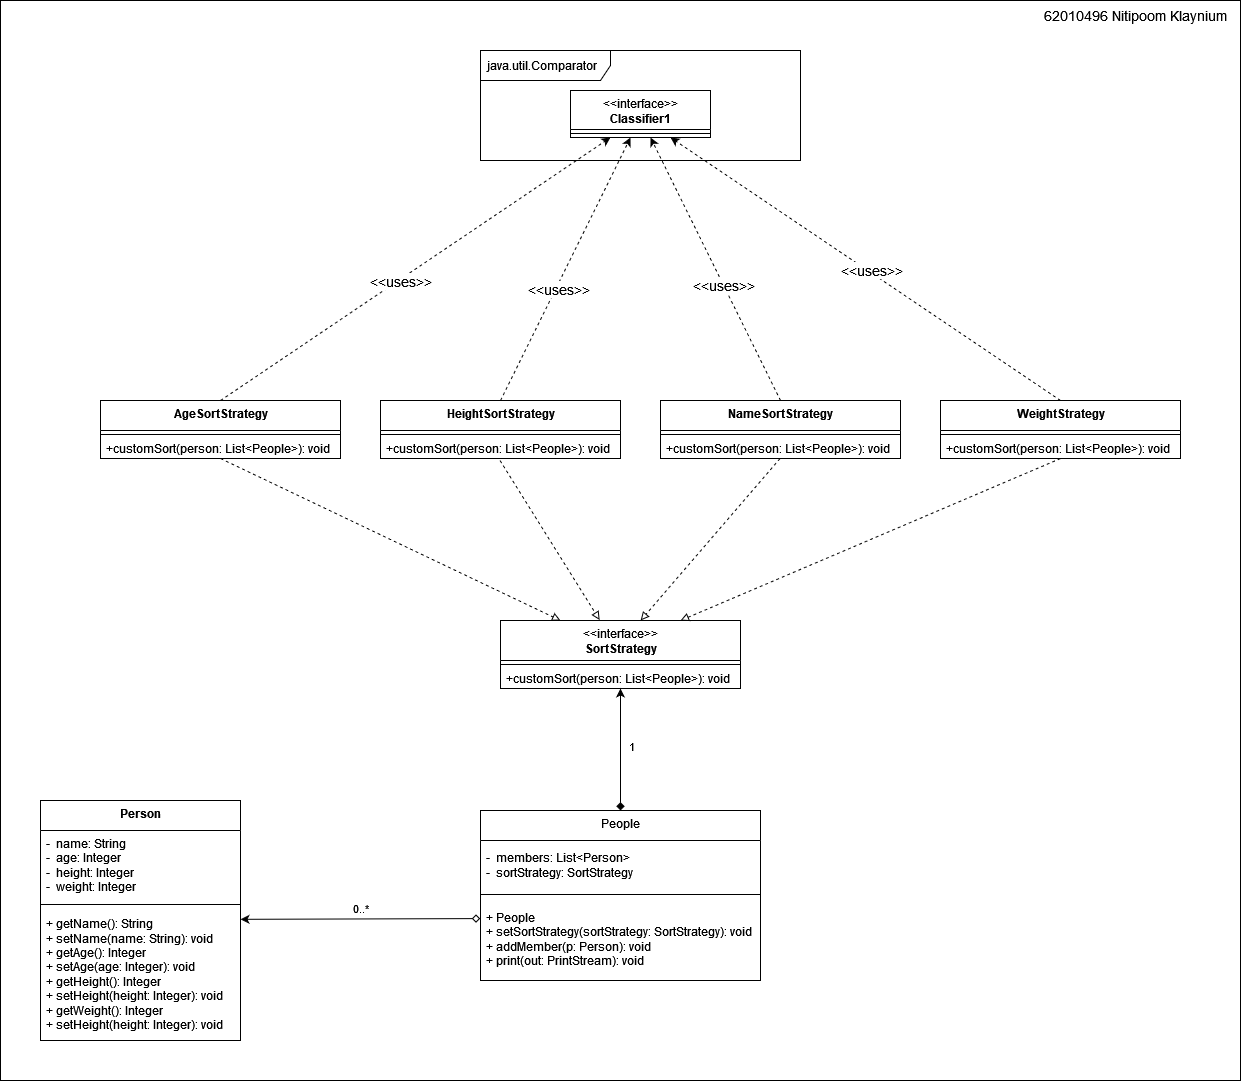

The diagram above was exported from draw.io. Its source (the exported page's mxGraphModel, read from the mxfile embedded in the PNG):
<mxGraphModel dx="2858" dy="2283" grid="1" gridSize="10" guides="1" tooltips="1" connect="1" arrows="1" fold="1" page="1" pageScale="1" pageWidth="827" pageHeight="1169" math="0" shadow="0">
  <root>
    <mxCell id="0" />
    <mxCell id="1" parent="0" />
    <mxCell id="8hLd4LXeODb54rmQP-EZ-92" value="" style="rounded=0;whiteSpace=wrap;html=1;" vertex="1" parent="1">
      <mxGeometry x="-240" y="-80" width="1240" height="1080" as="geometry" />
    </mxCell>
    <mxCell id="8hLd4LXeODb54rmQP-EZ-1" value="&lt;b&gt;AgeSortStrategy&lt;/b&gt;" style="swimlane;fontStyle=0;align=center;verticalAlign=top;childLayout=stackLayout;horizontal=1;startSize=30;horizontalStack=0;resizeParent=1;resizeParentMax=0;resizeLast=0;collapsible=0;marginBottom=0;html=1;" vertex="1" parent="1">
      <mxGeometry x="-140" y="320" width="240" height="58" as="geometry" />
    </mxCell>
    <mxCell id="8hLd4LXeODb54rmQP-EZ-6" value="" style="line;strokeWidth=1;fillColor=none;align=left;verticalAlign=middle;spacingTop=-1;spacingLeft=3;spacingRight=3;rotatable=0;labelPosition=right;points=[];portConstraint=eastwest;" vertex="1" parent="8hLd4LXeODb54rmQP-EZ-1">
      <mxGeometry y="30" width="240" height="8" as="geometry" />
    </mxCell>
    <mxCell id="8hLd4LXeODb54rmQP-EZ-8" value="+customSort(person: List&amp;lt;People&amp;gt;): void" style="text;html=1;strokeColor=none;fillColor=none;align=left;verticalAlign=middle;spacingLeft=4;spacingRight=4;overflow=hidden;rotatable=0;points=[[0,0.5],[1,0.5]];portConstraint=eastwest;" vertex="1" parent="8hLd4LXeODb54rmQP-EZ-1">
      <mxGeometry y="38" width="240" height="20" as="geometry" />
    </mxCell>
    <mxCell id="8hLd4LXeODb54rmQP-EZ-18" value="&lt;b&gt;NameSortStrategy&lt;/b&gt;" style="swimlane;fontStyle=0;align=center;verticalAlign=top;childLayout=stackLayout;horizontal=1;startSize=30;horizontalStack=0;resizeParent=1;resizeParentMax=0;resizeLast=0;collapsible=0;marginBottom=0;html=1;" vertex="1" parent="1">
      <mxGeometry x="420" y="320" width="240" height="58" as="geometry" />
    </mxCell>
    <mxCell id="8hLd4LXeODb54rmQP-EZ-19" value="" style="line;strokeWidth=1;fillColor=none;align=left;verticalAlign=middle;spacingTop=-1;spacingLeft=3;spacingRight=3;rotatable=0;labelPosition=right;points=[];portConstraint=eastwest;" vertex="1" parent="8hLd4LXeODb54rmQP-EZ-18">
      <mxGeometry y="30" width="240" height="8" as="geometry" />
    </mxCell>
    <mxCell id="8hLd4LXeODb54rmQP-EZ-20" value="+customSort(person: List&amp;lt;People&amp;gt;): void" style="text;html=1;strokeColor=none;fillColor=none;align=left;verticalAlign=middle;spacingLeft=4;spacingRight=4;overflow=hidden;rotatable=0;points=[[0,0.5],[1,0.5]];portConstraint=eastwest;" vertex="1" parent="8hLd4LXeODb54rmQP-EZ-18">
      <mxGeometry y="38" width="240" height="20" as="geometry" />
    </mxCell>
    <mxCell id="8hLd4LXeODb54rmQP-EZ-21" value="&lt;b&gt;HeightSortStrategy&lt;/b&gt;" style="swimlane;fontStyle=0;align=center;verticalAlign=top;childLayout=stackLayout;horizontal=1;startSize=30;horizontalStack=0;resizeParent=1;resizeParentMax=0;resizeLast=0;collapsible=0;marginBottom=0;html=1;" vertex="1" parent="1">
      <mxGeometry x="140" y="320" width="240" height="58" as="geometry" />
    </mxCell>
    <mxCell id="8hLd4LXeODb54rmQP-EZ-22" value="" style="line;strokeWidth=1;fillColor=none;align=left;verticalAlign=middle;spacingTop=-1;spacingLeft=3;spacingRight=3;rotatable=0;labelPosition=right;points=[];portConstraint=eastwest;" vertex="1" parent="8hLd4LXeODb54rmQP-EZ-21">
      <mxGeometry y="30" width="240" height="8" as="geometry" />
    </mxCell>
    <mxCell id="8hLd4LXeODb54rmQP-EZ-23" value="+customSort(person: List&amp;lt;People&amp;gt;): void" style="text;html=1;strokeColor=none;fillColor=none;align=left;verticalAlign=middle;spacingLeft=4;spacingRight=4;overflow=hidden;rotatable=0;points=[[0,0.5],[1,0.5]];portConstraint=eastwest;" vertex="1" parent="8hLd4LXeODb54rmQP-EZ-21">
      <mxGeometry y="38" width="240" height="20" as="geometry" />
    </mxCell>
    <mxCell id="8hLd4LXeODb54rmQP-EZ-24" value="&lt;b&gt;WeightStrategy&lt;/b&gt;" style="swimlane;fontStyle=0;align=center;verticalAlign=top;childLayout=stackLayout;horizontal=1;startSize=30;horizontalStack=0;resizeParent=1;resizeParentMax=0;resizeLast=0;collapsible=0;marginBottom=0;html=1;" vertex="1" parent="1">
      <mxGeometry x="700" y="320" width="240" height="58" as="geometry" />
    </mxCell>
    <mxCell id="8hLd4LXeODb54rmQP-EZ-25" value="" style="line;strokeWidth=1;fillColor=none;align=left;verticalAlign=middle;spacingTop=-1;spacingLeft=3;spacingRight=3;rotatable=0;labelPosition=right;points=[];portConstraint=eastwest;" vertex="1" parent="8hLd4LXeODb54rmQP-EZ-24">
      <mxGeometry y="30" width="240" height="8" as="geometry" />
    </mxCell>
    <mxCell id="8hLd4LXeODb54rmQP-EZ-26" value="+customSort(person: List&amp;lt;People&amp;gt;): void" style="text;html=1;strokeColor=none;fillColor=none;align=left;verticalAlign=middle;spacingLeft=4;spacingRight=4;overflow=hidden;rotatable=0;points=[[0,0.5],[1,0.5]];portConstraint=eastwest;" vertex="1" parent="8hLd4LXeODb54rmQP-EZ-24">
      <mxGeometry y="38" width="240" height="20" as="geometry" />
    </mxCell>
    <mxCell id="8hLd4LXeODb54rmQP-EZ-27" value="" style="group" vertex="1" connectable="0" parent="1">
      <mxGeometry x="240" y="-30" width="320" height="110" as="geometry" />
    </mxCell>
    <mxCell id="8hLd4LXeODb54rmQP-EZ-9" value="java.util.Comparator" style="shape=umlFrame;whiteSpace=wrap;html=1;width=130;height=30;boundedLbl=1;verticalAlign=middle;align=left;spacingLeft=5;" vertex="1" parent="8hLd4LXeODb54rmQP-EZ-27">
      <mxGeometry width="320" height="110" as="geometry" />
    </mxCell>
    <mxCell id="8hLd4LXeODb54rmQP-EZ-56" value="&amp;lt;&amp;lt;interface&amp;gt;&amp;gt;&lt;br&gt;&lt;b&gt;Classifier1&lt;/b&gt;" style="swimlane;fontStyle=0;align=center;verticalAlign=top;childLayout=stackLayout;horizontal=1;startSize=39;horizontalStack=0;resizeParent=1;resizeParentMax=0;resizeLast=0;collapsible=0;marginBottom=0;html=1;" vertex="1" parent="8hLd4LXeODb54rmQP-EZ-27">
      <mxGeometry x="90" y="40" width="140" height="47" as="geometry" />
    </mxCell>
    <mxCell id="8hLd4LXeODb54rmQP-EZ-61" value="" style="line;strokeWidth=1;fillColor=none;align=left;verticalAlign=middle;spacingTop=-1;spacingLeft=3;spacingRight=3;rotatable=0;labelPosition=right;points=[];portConstraint=eastwest;" vertex="1" parent="8hLd4LXeODb54rmQP-EZ-56">
      <mxGeometry y="39" width="140" height="8" as="geometry" />
    </mxCell>
    <mxCell id="8hLd4LXeODb54rmQP-EZ-31" value="&amp;lt;&amp;lt;interface&amp;gt;&amp;gt;&lt;br&gt;&lt;b&gt;SortStrategy&lt;/b&gt;" style="swimlane;fontStyle=0;align=center;verticalAlign=top;childLayout=stackLayout;horizontal=1;startSize=40;horizontalStack=0;resizeParent=1;resizeParentMax=0;resizeLast=0;collapsible=0;marginBottom=0;html=1;" vertex="1" parent="1">
      <mxGeometry x="260" y="540" width="240" height="68" as="geometry" />
    </mxCell>
    <mxCell id="8hLd4LXeODb54rmQP-EZ-36" value="" style="line;strokeWidth=1;fillColor=none;align=left;verticalAlign=middle;spacingTop=-1;spacingLeft=3;spacingRight=3;rotatable=0;labelPosition=right;points=[];portConstraint=eastwest;" vertex="1" parent="8hLd4LXeODb54rmQP-EZ-31">
      <mxGeometry y="40" width="240" height="8" as="geometry" />
    </mxCell>
    <mxCell id="8hLd4LXeODb54rmQP-EZ-38" value="+customSort(person: List&amp;lt;People&amp;gt;): void" style="text;html=1;strokeColor=none;fillColor=none;align=left;verticalAlign=middle;spacingLeft=4;spacingRight=4;overflow=hidden;rotatable=0;points=[[0,0.5],[1,0.5]];portConstraint=eastwest;" vertex="1" parent="8hLd4LXeODb54rmQP-EZ-31">
      <mxGeometry y="48" width="240" height="20" as="geometry" />
    </mxCell>
    <mxCell id="8hLd4LXeODb54rmQP-EZ-39" value="People" style="swimlane;fontStyle=0;align=center;verticalAlign=top;childLayout=stackLayout;horizontal=1;startSize=30;horizontalStack=0;resizeParent=1;resizeParentMax=0;resizeLast=0;collapsible=0;marginBottom=0;html=1;" vertex="1" parent="1">
      <mxGeometry x="240" y="730" width="280" height="170" as="geometry" />
    </mxCell>
    <mxCell id="8hLd4LXeODb54rmQP-EZ-41" value="&lt;div&gt;-&amp;nbsp; members: List&amp;lt;Person&amp;gt;&lt;br&gt;&lt;/div&gt;&lt;div&gt;-&amp;nbsp; sortStrategy: SortStrategy&lt;br&gt;&lt;/div&gt;" style="text;html=1;strokeColor=none;fillColor=none;align=left;verticalAlign=middle;spacingLeft=4;spacingRight=4;overflow=hidden;rotatable=0;points=[[0,0.5],[1,0.5]];portConstraint=eastwest;" vertex="1" parent="8hLd4LXeODb54rmQP-EZ-39">
      <mxGeometry y="30" width="280" height="50" as="geometry" />
    </mxCell>
    <mxCell id="8hLd4LXeODb54rmQP-EZ-44" value="" style="line;strokeWidth=1;fillColor=none;align=left;verticalAlign=middle;spacingTop=-1;spacingLeft=3;spacingRight=3;rotatable=0;labelPosition=right;points=[];portConstraint=eastwest;" vertex="1" parent="8hLd4LXeODb54rmQP-EZ-39">
      <mxGeometry y="80" width="280" height="8" as="geometry" />
    </mxCell>
    <mxCell id="8hLd4LXeODb54rmQP-EZ-46" value="&lt;div&gt;+ People&lt;/div&gt;&lt;div&gt;+ setSortStrategy(sortStrategy: SortStrategy): void&lt;/div&gt;&lt;div&gt;+ addMember(p: Person): void&lt;/div&gt;&lt;div&gt;+ print(out: PrintStream): void&lt;br&gt;&lt;/div&gt;" style="text;html=1;strokeColor=none;fillColor=none;align=left;verticalAlign=middle;spacingLeft=4;spacingRight=4;overflow=hidden;rotatable=0;points=[[0,0.5],[1,0.5]];portConstraint=eastwest;" vertex="1" parent="8hLd4LXeODb54rmQP-EZ-39">
      <mxGeometry y="88" width="280" height="82" as="geometry" />
    </mxCell>
    <mxCell id="8hLd4LXeODb54rmQP-EZ-47" value="&lt;b&gt;Person&lt;/b&gt;" style="swimlane;fontStyle=0;align=center;verticalAlign=top;childLayout=stackLayout;horizontal=1;startSize=30;horizontalStack=0;resizeParent=1;resizeParentMax=0;resizeLast=0;collapsible=0;marginBottom=0;html=1;" vertex="1" parent="1">
      <mxGeometry x="-200" y="720" width="200" height="240" as="geometry" />
    </mxCell>
    <mxCell id="8hLd4LXeODb54rmQP-EZ-48" value="&lt;div&gt;-&amp;nbsp; name: String&lt;/div&gt;&lt;div&gt;-&amp;nbsp; age: Integer&lt;/div&gt;&lt;div&gt;-&amp;nbsp; height: Integer&lt;/div&gt;&lt;div&gt;-&amp;nbsp; weight: Integer&lt;/div&gt;" style="text;html=1;strokeColor=none;fillColor=none;align=left;verticalAlign=middle;spacingLeft=4;spacingRight=4;overflow=hidden;rotatable=0;points=[[0,0.5],[1,0.5]];portConstraint=eastwest;" vertex="1" parent="8hLd4LXeODb54rmQP-EZ-47">
      <mxGeometry y="30" width="200" height="70" as="geometry" />
    </mxCell>
    <mxCell id="8hLd4LXeODb54rmQP-EZ-49" value="" style="line;strokeWidth=1;fillColor=none;align=left;verticalAlign=middle;spacingTop=-1;spacingLeft=3;spacingRight=3;rotatable=0;labelPosition=right;points=[];portConstraint=eastwest;" vertex="1" parent="8hLd4LXeODb54rmQP-EZ-47">
      <mxGeometry y="100" width="200" height="8" as="geometry" />
    </mxCell>
    <mxCell id="8hLd4LXeODb54rmQP-EZ-50" value="&lt;div&gt;+ getName(): String&lt;/div&gt;&lt;div&gt;+ setName(name: String): void&lt;/div&gt;&lt;div&gt;+ getAge(): Integer&lt;/div&gt;&lt;div&gt;+ setAge(age: Integer): void&lt;/div&gt;&lt;div&gt;+ getHeight(): Integer&lt;/div&gt;&lt;div&gt;+ setHeight(height: Integer): void&lt;/div&gt;&lt;div&gt;+ getWeight(): Integer&lt;/div&gt;&lt;div&gt;+ setHeight(height: Integer): void&lt;br&gt;&lt;/div&gt;" style="text;html=1;strokeColor=none;fillColor=none;align=left;verticalAlign=middle;spacingLeft=4;spacingRight=4;overflow=hidden;rotatable=0;points=[[0,0.5],[1,0.5]];portConstraint=eastwest;" vertex="1" parent="8hLd4LXeODb54rmQP-EZ-47">
      <mxGeometry y="108" width="200" height="132" as="geometry" />
    </mxCell>
    <mxCell id="8hLd4LXeODb54rmQP-EZ-51" value="" style="endArrow=classic;html=1;rounded=0;entryX=1;entryY=0.082;entryDx=0;entryDy=0;entryPerimeter=0;exitX=-0.001;exitY=0.245;exitDx=0;exitDy=0;exitPerimeter=0;startArrow=diamond;startFill=0;" edge="1" parent="1" source="8hLd4LXeODb54rmQP-EZ-46" target="8hLd4LXeODb54rmQP-EZ-50">
      <mxGeometry width="50" height="50" relative="1" as="geometry">
        <mxPoint x="218" y="841" as="sourcePoint" />
        <mxPoint x="240" y="660" as="targetPoint" />
      </mxGeometry>
    </mxCell>
    <mxCell id="8hLd4LXeODb54rmQP-EZ-81" value="0..*" style="edgeLabel;html=1;align=center;verticalAlign=middle;resizable=0;points=[];" vertex="1" connectable="0" parent="8hLd4LXeODb54rmQP-EZ-51">
      <mxGeometry x="0.1684" y="-2" relative="1" as="geometry">
        <mxPoint x="20" y="-9" as="offset" />
      </mxGeometry>
    </mxCell>
    <mxCell id="8hLd4LXeODb54rmQP-EZ-53" value="" style="endArrow=classic;html=1;rounded=0;exitX=0.5;exitY=0;exitDx=0;exitDy=0;dashed=1;endFill=1;entryX=0.406;entryY=0.791;entryDx=0;entryDy=0;entryPerimeter=0;" edge="1" parent="1" source="8hLd4LXeODb54rmQP-EZ-1" target="8hLd4LXeODb54rmQP-EZ-9">
      <mxGeometry width="50" height="50" relative="1" as="geometry">
        <mxPoint x="230" y="490" as="sourcePoint" />
        <mxPoint x="390" y="120" as="targetPoint" />
      </mxGeometry>
    </mxCell>
    <mxCell id="8hLd4LXeODb54rmQP-EZ-94" value="&amp;lt;&amp;lt;uses&amp;gt;&amp;gt;" style="edgeLabel;html=1;align=center;verticalAlign=middle;resizable=0;points=[];fontSize=14;" vertex="1" connectable="0" parent="8hLd4LXeODb54rmQP-EZ-53">
      <mxGeometry x="-0.0828" y="-1" relative="1" as="geometry">
        <mxPoint as="offset" />
      </mxGeometry>
    </mxCell>
    <mxCell id="8hLd4LXeODb54rmQP-EZ-54" value="" style="endArrow=classic;html=1;rounded=0;dashed=1;endFill=1;exitX=0.5;exitY=0;exitDx=0;exitDy=0;" edge="1" parent="1" source="8hLd4LXeODb54rmQP-EZ-21">
      <mxGeometry width="50" height="50" relative="1" as="geometry">
        <mxPoint x="250.55999999999995" y="317.1740000000002" as="sourcePoint" />
        <mxPoint x="390" y="57" as="targetPoint" />
      </mxGeometry>
    </mxCell>
    <mxCell id="8hLd4LXeODb54rmQP-EZ-95" value="&amp;lt;&amp;lt;uses&amp;gt;&amp;gt;" style="edgeLabel;html=1;align=center;verticalAlign=middle;resizable=0;points=[];fontSize=14;" vertex="1" connectable="0" parent="8hLd4LXeODb54rmQP-EZ-54">
      <mxGeometry x="-0.1438" y="-2" relative="1" as="geometry">
        <mxPoint as="offset" />
      </mxGeometry>
    </mxCell>
    <mxCell id="8hLd4LXeODb54rmQP-EZ-55" value="" style="endArrow=classic;html=1;rounded=0;exitX=0.5;exitY=0;exitDx=0;exitDy=0;dashed=1;endFill=1;" edge="1" parent="1" source="8hLd4LXeODb54rmQP-EZ-18">
      <mxGeometry width="50" height="50" relative="1" as="geometry">
        <mxPoint x="520.0799999999999" y="316.942" as="sourcePoint" />
        <mxPoint x="410" y="57" as="targetPoint" />
      </mxGeometry>
    </mxCell>
    <mxCell id="8hLd4LXeODb54rmQP-EZ-96" value="&amp;lt;&amp;lt;uses&amp;gt;&amp;gt;" style="edgeLabel;html=1;align=center;verticalAlign=middle;resizable=0;points=[];fontSize=14;" vertex="1" connectable="0" parent="8hLd4LXeODb54rmQP-EZ-55">
      <mxGeometry x="-0.1167" y="1" relative="1" as="geometry">
        <mxPoint x="1" as="offset" />
      </mxGeometry>
    </mxCell>
    <mxCell id="8hLd4LXeODb54rmQP-EZ-64" value="" style="endArrow=classic;html=1;rounded=0;exitX=0.5;exitY=0;exitDx=0;exitDy=0;dashed=1;endFill=1;" edge="1" parent="1" source="8hLd4LXeODb54rmQP-EZ-24">
      <mxGeometry width="50" height="50" relative="1" as="geometry">
        <mxPoint x="800.3199999999999" y="316.942" as="sourcePoint" />
        <mxPoint x="430" y="57" as="targetPoint" />
      </mxGeometry>
    </mxCell>
    <mxCell id="8hLd4LXeODb54rmQP-EZ-97" value="&amp;lt;&amp;lt;uses&amp;gt;&amp;gt;" style="edgeLabel;html=1;align=center;verticalAlign=middle;resizable=0;points=[];fontSize=14;" vertex="1" connectable="0" parent="8hLd4LXeODb54rmQP-EZ-64">
      <mxGeometry x="-0.0988" y="1" relative="1" as="geometry">
        <mxPoint x="-14" y="-13" as="offset" />
      </mxGeometry>
    </mxCell>
    <mxCell id="8hLd4LXeODb54rmQP-EZ-72" value="" style="endArrow=block;html=1;rounded=0;dashed=1;exitX=0.5;exitY=1;exitDx=0;exitDy=0;entryX=0.25;entryY=0;entryDx=0;entryDy=0;endFill=0;" edge="1" parent="1" source="8hLd4LXeODb54rmQP-EZ-1" target="8hLd4LXeODb54rmQP-EZ-31">
      <mxGeometry width="50" height="50" relative="1" as="geometry">
        <mxPoint x="110" y="210" as="sourcePoint" />
        <mxPoint x="160" y="160" as="targetPoint" />
      </mxGeometry>
    </mxCell>
    <mxCell id="8hLd4LXeODb54rmQP-EZ-73" value="" style="endArrow=block;html=1;rounded=0;dashed=1;entryX=0.413;entryY=-0.008;entryDx=0;entryDy=0;entryPerimeter=0;endFill=0;exitX=0.498;exitY=1.1;exitDx=0;exitDy=0;exitPerimeter=0;" edge="1" parent="1" source="8hLd4LXeODb54rmQP-EZ-23" target="8hLd4LXeODb54rmQP-EZ-31">
      <mxGeometry width="50" height="50" relative="1" as="geometry">
        <mxPoint x="280" y="310" as="sourcePoint" />
        <mxPoint x="931.52" y="106.80000000000001" as="targetPoint" />
      </mxGeometry>
    </mxCell>
    <mxCell id="8hLd4LXeODb54rmQP-EZ-74" value="" style="endArrow=block;html=1;rounded=0;dashed=1;endFill=0;entryX=0.584;entryY=-0.001;entryDx=0;entryDy=0;entryPerimeter=0;exitX=0.498;exitY=1;exitDx=0;exitDy=0;exitPerimeter=0;" edge="1" parent="1" source="8hLd4LXeODb54rmQP-EZ-20" target="8hLd4LXeODb54rmQP-EZ-31">
      <mxGeometry width="50" height="50" relative="1" as="geometry">
        <mxPoint x="550" y="410" as="sourcePoint" />
        <mxPoint x="700" y="107" as="targetPoint" />
      </mxGeometry>
    </mxCell>
    <mxCell id="8hLd4LXeODb54rmQP-EZ-75" value="" style="endArrow=block;html=1;rounded=0;dashed=1;exitX=0.5;exitY=1;exitDx=0;exitDy=0;endFill=0;entryX=0.75;entryY=0;entryDx=0;entryDy=0;" edge="1" parent="1" source="8hLd4LXeODb54rmQP-EZ-24" target="8hLd4LXeODb54rmQP-EZ-31">
      <mxGeometry width="50" height="50" relative="1" as="geometry">
        <mxPoint x="570" y="290" as="sourcePoint" />
        <mxPoint x="700" y="160" as="targetPoint" />
      </mxGeometry>
    </mxCell>
    <mxCell id="8hLd4LXeODb54rmQP-EZ-90" value="" style="endArrow=classic;html=1;rounded=0;exitX=0.5;exitY=0;exitDx=0;exitDy=0;entryX=0.5;entryY=1;entryDx=0;entryDy=0;startArrow=diamond;startFill=1;" edge="1" parent="1" source="8hLd4LXeODb54rmQP-EZ-39" target="8hLd4LXeODb54rmQP-EZ-31">
      <mxGeometry width="50" height="50" relative="1" as="geometry">
        <mxPoint x="350" y="480" as="sourcePoint" />
        <mxPoint x="380" y="610" as="targetPoint" />
      </mxGeometry>
    </mxCell>
    <mxCell id="8hLd4LXeODb54rmQP-EZ-91" value="1" style="edgeLabel;html=1;align=center;verticalAlign=middle;resizable=0;points=[];" vertex="1" connectable="0" parent="8hLd4LXeODb54rmQP-EZ-90">
      <mxGeometry x="0.056" y="-1" relative="1" as="geometry">
        <mxPoint x="9" as="offset" />
      </mxGeometry>
    </mxCell>
    <mxCell id="8hLd4LXeODb54rmQP-EZ-93" value="&lt;font style=&quot;font-size: 14px&quot;&gt;62010496 Nitipoom Klaynium&lt;/font&gt;" style="text;html=1;strokeColor=none;fillColor=none;align=center;verticalAlign=middle;whiteSpace=wrap;rounded=0;" vertex="1" parent="1">
      <mxGeometry x="800" y="-80" width="190" height="30" as="geometry" />
    </mxCell>
  </root>
</mxGraphModel>